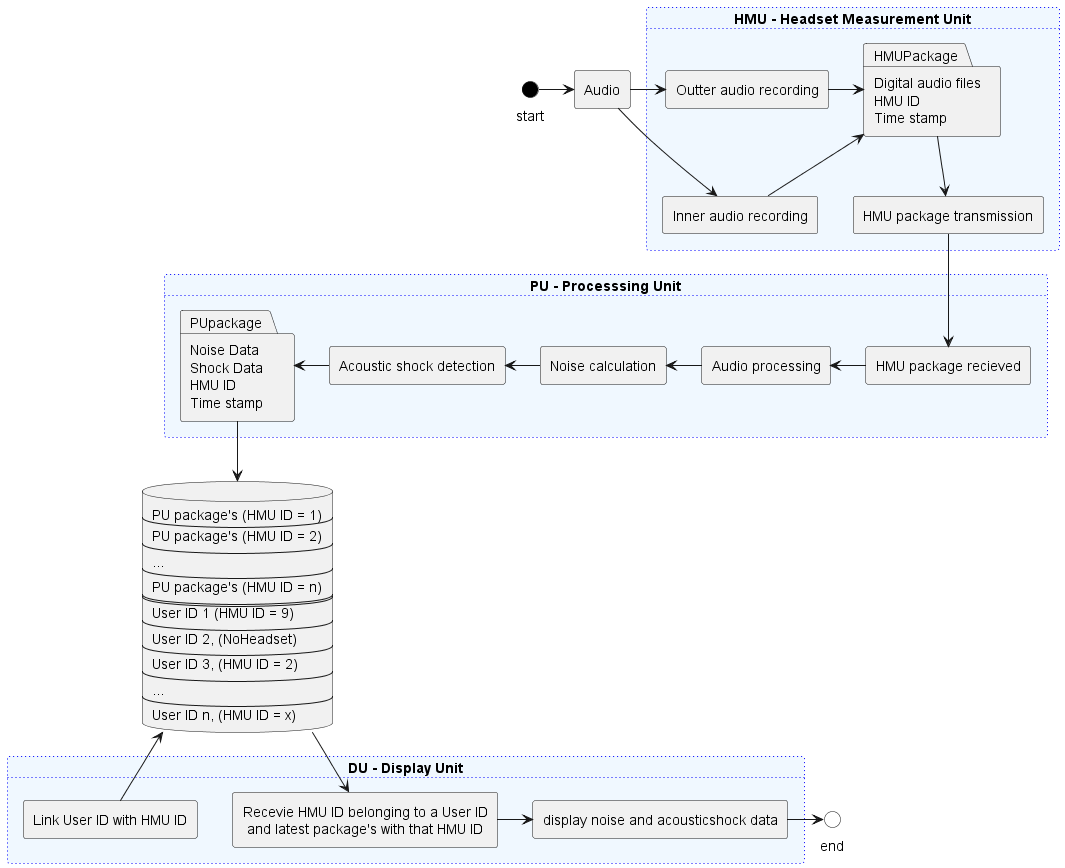

The diagram above was rendered by PlantUML. Its source (embedded in the PNG):
@startuml DataFlowDiagram_V1

   
      
    interface start #Black
    agent au as "Audio"

    card HMU as "HMU - Headset Measurement Unit" #aliceblue;line:blue;line.dotted;text:blue {
        agent InnerRecau as "Inner audio recording"
        agent OutterRecau as "Outter audio recording"
        package HMUPackage as "Digital audio files\nHMU ID\nTime stamp" 
        agent hmupacktrans as "HMU package transmission"
    }

    card PU as "PU - Processsing Unit" #aliceblue;line:blue;line.dotted;text:blue {
        agent hmupackrece as "HMU package recieved"
        agent auproc as "Audio processing" 
        agent noisemes as "Noise calculation"
        agent acshokdet as "Acoustic shock detection"
        package PUpackage as "Noise Data\nShock Data\nHMU ID\nTime stamp"
    }

    database DB as "
        PU package's (HMU ID = 1)
        ----
        PU package's (HMU ID = 2)
        ----
        ...
        ----
        PU package's (HMU ID = n)
        ====
        User ID 1 (HMU ID = 9)
        ----
        User ID 2, (NoHeadset)
        ----
        User ID 3, (HMU ID = 2)
        ---
        ...
        ---
        User ID n, (HMU ID = x)
        " 
    card DU as "DU - Display Unit" #aliceblue;line:blue;line.dotted;text:blue {
        agent recPUpack as "Recevie HMU ID belonging to a User ID\n and latest package's with that HMU ID"
        agent displayData as "display noise and acousticshock data"
            agent enableUser as "Link User ID with HMU ID"

    }
    interface end #white

    start -> au
    au -> OutterRecau
    au --> InnerRecau
    OutterRecau -> HMUPackage
    HMUPackage <-- InnerRecau
    HMUPackage --> hmupacktrans
    hmupacktrans --> hmupackrece
    auproc <- hmupackrece
    noisemes <- auproc
    acshokdet <- noisemes  
    PUpackage <- acshokdet
    PUpackage --> DB 
    DB -> recPUpack
    DB <-- enableUser
    recPUpack -> displayData
    displayData -> end



    
@enduml